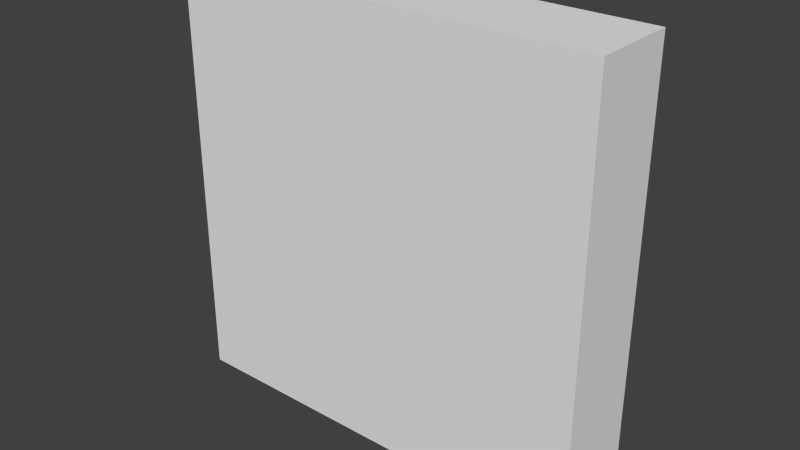 # Source: 1x1tile.blend  (saved by Blender 2.71.0; exported with 4.5.12 LTS)
import bpy
from mathutils import Matrix  # noqa: F401  (used for matrix-valued properties, if any)

bpy.ops.wm.read_factory_settings(use_empty=True)
scene = bpy.context.scene
scene.name = 'Scene'

# ---- collections
col_collection_1 = bpy.data.collections.new('Collection 1'); scene.collection.children.link(col_collection_1)

# ---- materials (node trees are filled in below, after node groups)
mat_material = bpy.data.materials.new('Material')
mat_material.alpha_threshold = 0.0
mat_material.use_transparent_shadow = False
mat_material.roughness = 0.5
mat_material.line_color = (0.0, 0.0, 0.0, 1.0)

# ---- material node trees

# ---- world
world_world = bpy.data.worlds.new('World'); scene.world = world_world
world_world.color = (0.05088, 0.05088, 0.05088)
world_world.use_sun_shadow = False
world_world.sun_shadow_jitter_overblur = 0.0
world_world.cycles.sampling_method = 'MANUAL'
world_world.cycles.sample_map_resolution = 256

# ---- meshes
me_cube = bpy.data.meshes.new('Cube')
me_cube.from_pydata([(0.5, 0.1, -0.5), (0.5, -0.1, -0.5), (-0.5, -0.1, -0.5), (-0.5, 0.1, -0.5), (0.5, 0.1, 0.5), (0.5, -0.1, 0.5), (-0.5, -0.1, 0.5), (-0.5, 0.1, 0.5)], [], [(0, 1, 2, 3), (4, 7, 6, 5), (0, 4, 5, 1), (1, 5, 6, 2), (2, 6, 7, 3), (4, 0, 3, 7)])
me_cube.materials.append(mat_material)
me_cube.use_remesh_preserve_volume = False
me_cube.use_remesh_preserve_attributes = False
me_cube.use_mirror_vertex_groups = False
me_cube.update()

# ---- objects
ob_cube = bpy.data.objects.new('Cube', me_cube)

# ---- transforms, parenting, visibility, modifiers, constraints
ob_cube.location = (0.0, 0.0, 0.0)
ob_cube.lock_rotations_4d = False
ob_cube.empty_display_type = 'ARROWS'
ob_cube.lineart.crease_threshold = 0.0

# ---- collection membership
col_collection_1.objects.link(ob_cube)

# ---- scene / render settings (as saved in the file)
scene.frame_start = 1; scene.frame_end = 250; scene.frame_set(1)
scene.render.engine = 'BLENDER_EEVEE_NEXT'
scene.render.resolution_percentage = 50
scene.render.dither_intensity = 0.0
scene.cycles.use_denoising = False
scene.cycles.samples = 10
scene.cycles.sampling_pattern = 'TABULATED_SOBOL'
scene.cycles.light_sampling_threshold = 0.0
scene.cycles.use_adaptive_sampling = False
scene.cycles.use_light_tree = False
scene.cycles.blur_glossy = 0.0
scene.cycles.volume_bounces = 1
scene.cycles.pixel_filter_type = 'GAUSSIAN'
scene.cycles.sample_clamp_indirect = 0.0
scene.view_settings.view_transform = 'Standard'
bpy.context.view_layer.update()

# ---- added for rendering (the .blend has no active camera and no usable light): camera, sun
cam_auto = bpy.data.cameras.new('AutoCamera')
cam_auto.lens = 50.0
cam_auto.sensor_width = 36.0
cam_auto.clip_end = 1000.0
ob_auto_camera = bpy.data.objects.new('AutoCamera', cam_auto)
scene.collection.objects.link(ob_auto_camera)
ob_auto_camera.location = (1.32149, -1.58578, 1.05719)
ob_auto_camera.rotation_euler = (1.09748, -7.21219e-08, 0.694738)
scene.camera = ob_auto_camera
light_auto_sun = bpy.data.lights.new('AutoSun', 'SUN')
light_auto_sun.energy = 3.0
light_auto_sun.angle = 0.0523599
ob_auto_sun = bpy.data.objects.new('AutoSun', light_auto_sun)
scene.collection.objects.link(ob_auto_sun)
ob_auto_sun.rotation_euler = (0.872665, 0.174533, 0.523599)
bpy.context.view_layer.update()
